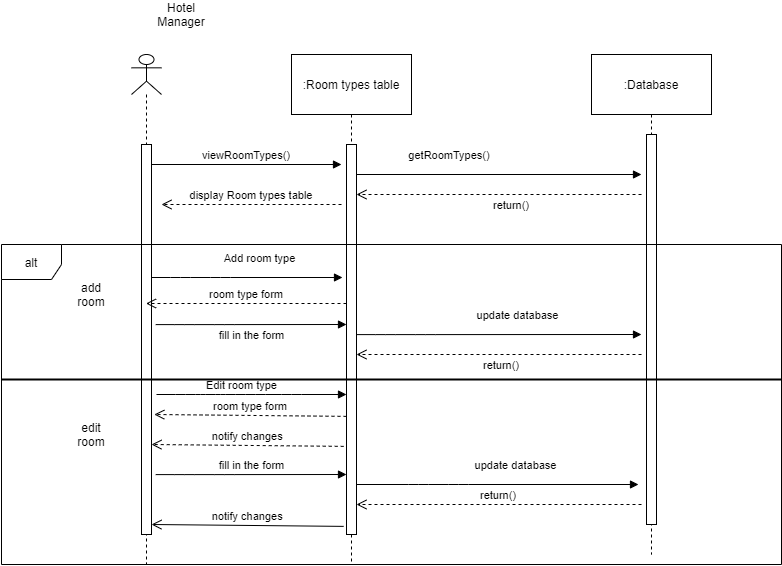

The diagram above was exported from draw.io. Its source (the exported page's mxGraphModel, read from the mxfile embedded in the PNG):
<mxGraphModel dx="1865" dy="579" grid="1" gridSize="10" guides="1" tooltips="1" connect="1" arrows="1" fold="1" page="1" pageScale="1" pageWidth="827" pageHeight="1169" math="0" shadow="0">
  <root>
    <mxCell id="0" />
    <mxCell id="1" parent="0" />
    <mxCell id="h5x6G1fiedw4K2zNo7zA-1" style="edgeStyle=orthogonalEdgeStyle;rounded=0;orthogonalLoop=1;jettySize=auto;html=1;endArrow=none;endFill=0;dashed=1;" edge="1" parent="1" source="h5x6G1fiedw4K2zNo7zA-2">
      <mxGeometry relative="1" as="geometry">
        <mxPoint x="320" y="590" as="targetPoint" />
        <Array as="points">
          <mxPoint x="320" y="480" />
          <mxPoint x="320" y="480" />
        </Array>
      </mxGeometry>
    </mxCell>
    <mxCell id="h5x6G1fiedw4K2zNo7zA-2" value=":Room types table" style="rounded=0;whiteSpace=wrap;html=1;" vertex="1" parent="1">
      <mxGeometry x="260" y="80" width="120" height="60" as="geometry" />
    </mxCell>
    <mxCell id="h5x6G1fiedw4K2zNo7zA-3" style="edgeStyle=orthogonalEdgeStyle;rounded=0;orthogonalLoop=1;jettySize=auto;html=1;dashed=1;endArrow=none;endFill=0;" edge="1" parent="1" source="h5x6G1fiedw4K2zNo7zA-4">
      <mxGeometry relative="1" as="geometry">
        <mxPoint x="620" y="580" as="targetPoint" />
      </mxGeometry>
    </mxCell>
    <mxCell id="h5x6G1fiedw4K2zNo7zA-4" value=":Database" style="rounded=0;whiteSpace=wrap;html=1;" vertex="1" parent="1">
      <mxGeometry x="560" y="80" width="120" height="60" as="geometry" />
    </mxCell>
    <mxCell id="h5x6G1fiedw4K2zNo7zA-5" value="" style="shape=umlLifeline;participant=umlActor;perimeter=lifelinePerimeter;whiteSpace=wrap;html=1;container=1;collapsible=0;recursiveResize=0;verticalAlign=top;spacingTop=36;outlineConnect=0;size=40;" vertex="1" parent="1">
      <mxGeometry x="100" y="80" width="30" height="510" as="geometry" />
    </mxCell>
    <mxCell id="h5x6G1fiedw4K2zNo7zA-6" value="Hotel Manager" style="text;html=1;strokeColor=none;fillColor=none;align=center;verticalAlign=middle;whiteSpace=wrap;rounded=0;" vertex="1" parent="1">
      <mxGeometry x="130" y="30" width="40" height="20" as="geometry" />
    </mxCell>
    <mxCell id="h5x6G1fiedw4K2zNo7zA-7" value="" style="points=[];perimeter=orthogonalPerimeter;rounded=0;shadow=0;strokeWidth=1;" vertex="1" parent="1">
      <mxGeometry x="110" y="170" width="10" height="390" as="geometry" />
    </mxCell>
    <mxCell id="h5x6G1fiedw4K2zNo7zA-8" value="" style="points=[];perimeter=orthogonalPerimeter;rounded=0;shadow=0;strokeWidth=1;" vertex="1" parent="1">
      <mxGeometry x="315" y="170" width="10" height="390" as="geometry" />
    </mxCell>
    <mxCell id="h5x6G1fiedw4K2zNo7zA-9" value="" style="points=[];perimeter=orthogonalPerimeter;rounded=0;shadow=0;strokeWidth=1;" vertex="1" parent="1">
      <mxGeometry x="615" y="160" width="10" height="390" as="geometry" />
    </mxCell>
    <mxCell id="h5x6G1fiedw4K2zNo7zA-10" value="viewRoomTypes()" style="verticalAlign=bottom;endArrow=block;shadow=0;strokeWidth=1;" edge="1" parent="1">
      <mxGeometry relative="1" as="geometry">
        <mxPoint x="120" y="190.0000000000001" as="sourcePoint" />
        <mxPoint x="310" y="190" as="targetPoint" />
      </mxGeometry>
    </mxCell>
    <mxCell id="h5x6G1fiedw4K2zNo7zA-11" value="display Room types table" style="verticalAlign=bottom;endArrow=open;dashed=1;endSize=8;exitX=0;exitY=0.95;shadow=0;strokeWidth=1;" edge="1" parent="1">
      <mxGeometry relative="1" as="geometry">
        <mxPoint x="130" y="229.99999999999977" as="targetPoint" />
        <mxPoint x="310" y="229.99999999999977" as="sourcePoint" />
      </mxGeometry>
    </mxCell>
    <mxCell id="h5x6G1fiedw4K2zNo7zA-12" value="getRoomTypes()" style="verticalAlign=bottom;endArrow=block;shadow=0;strokeWidth=1;" edge="1" parent="1">
      <mxGeometry x="-0.3506" y="10" relative="1" as="geometry">
        <mxPoint x="325" y="200.0000000000001" as="sourcePoint" />
        <mxPoint x="610" y="200" as="targetPoint" />
        <mxPoint as="offset" />
      </mxGeometry>
    </mxCell>
    <mxCell id="h5x6G1fiedw4K2zNo7zA-13" value="return()" style="verticalAlign=bottom;endArrow=open;dashed=1;endSize=8;shadow=0;strokeWidth=1;" edge="1" parent="1">
      <mxGeometry x="-0.0877" y="20" relative="1" as="geometry">
        <mxPoint x="325" y="220" as="targetPoint" />
        <mxPoint x="610" y="220" as="sourcePoint" />
        <mxPoint as="offset" />
      </mxGeometry>
    </mxCell>
    <mxCell id="h5x6G1fiedw4K2zNo7zA-14" value="alt" style="shape=umlFrame;whiteSpace=wrap;html=1;width=60;height=35;" vertex="1" parent="1">
      <mxGeometry x="-30" y="270" width="780" height="320" as="geometry" />
    </mxCell>
    <mxCell id="h5x6G1fiedw4K2zNo7zA-15" value="add room" style="text;html=1;strokeColor=none;fillColor=none;align=center;verticalAlign=middle;whiteSpace=wrap;rounded=0;" vertex="1" parent="1">
      <mxGeometry x="40" y="310" width="40" height="20" as="geometry" />
    </mxCell>
    <mxCell id="h5x6G1fiedw4K2zNo7zA-16" value="edit room" style="text;html=1;strokeColor=none;fillColor=none;align=center;verticalAlign=middle;whiteSpace=wrap;rounded=0;" vertex="1" parent="1">
      <mxGeometry x="40" y="450" width="40" height="20" as="geometry" />
    </mxCell>
    <mxCell id="h5x6G1fiedw4K2zNo7zA-17" value="Add room type&lt;span style=&quot;color: rgba(0 , 0 , 0 , 0) ; font-family: monospace ; font-size: 0px ; background-color: rgb(248 , 249 , 250)&quot;&gt;%3CmxGraphModel%3E%3Croot%3E%3CmxCell%20id%3D%220%22%2F%3E%3CmxCell%20id%3D%221%22%20parent%3D%220%22%2F%3E%3CmxCell%20id%3D%222%22%20value%3D%22Add%20Employee%22%20style%3D%22html%3D1%3BverticalAlign%3Dbottom%3BendArrow%3Dblock%3B%22%20edge%3D%221%22%20parent%3D%221%22%3E%3CmxGeometry%20x%3D%22-0.0032%22%20width%3D%2280%22%20relative%3D%221%22%20as%3D%22geometry%22%3E%3CmxPoint%20x%3D%22201%22%20y%3D%22200%22%20as%3D%22sourcePoint%22%2F%3E%3CmxPoint%20x%3D%22359.5%22%20y%3D%22200%22%20as%3D%22targetPoint%22%2F%3E%3CmxPoint%20as%3D%22offset%22%2F%3E%3CArray%20as%3D%22points%22%3E%3CmxPoint%20x%3D%22230%22%20y%3D%22200%22%2F%3E%3CmxPoint%20x%3D%22250%22%20y%3D%22200%22%2F%3E%3CmxPoint%20x%3D%22270%22%20y%3D%22200%22%2F%3E%3CmxPoint%20x%3D%22300%22%20y%3D%22200%22%2F%3E%3C%2FArray%3E%3C%2FmxGeometry%3E%3C%2FmxCell%3E%3C%2Froot%3E%3C%2FmxGraphModel%3E&lt;/span&gt;" style="html=1;verticalAlign=bottom;endArrow=block;" edge="1" parent="1" source="h5x6G1fiedw4K2zNo7zA-7">
      <mxGeometry x="0.1276" y="10" width="80" relative="1" as="geometry">
        <mxPoint x="120" y="329.5" as="sourcePoint" />
        <mxPoint x="311" y="303" as="targetPoint" />
        <mxPoint as="offset" />
        <Array as="points">
          <mxPoint x="149" y="303" />
          <mxPoint x="189" y="303" />
        </Array>
      </mxGeometry>
    </mxCell>
    <mxCell id="h5x6G1fiedw4K2zNo7zA-18" value="Edit room type" style="html=1;verticalAlign=bottom;endArrow=block;" edge="1" parent="1">
      <mxGeometry x="-0.1053" width="80" relative="1" as="geometry">
        <mxPoint x="125" y="420" as="sourcePoint" />
        <mxPoint x="315" y="420" as="targetPoint" />
        <mxPoint as="offset" />
        <Array as="points">
          <mxPoint x="154" y="420" />
          <mxPoint x="174" y="420" />
          <mxPoint x="194" y="420" />
          <mxPoint x="224" y="420" />
          <mxPoint x="260" y="420" />
        </Array>
      </mxGeometry>
    </mxCell>
    <mxCell id="h5x6G1fiedw4K2zNo7zA-19" value="fill in the form" style="html=1;verticalAlign=bottom;endArrow=block;entryX=-0.42;entryY=0.443;entryDx=0;entryDy=0;entryPerimeter=0;" edge="1" parent="1">
      <mxGeometry x="0.004" y="-20" width="80" relative="1" as="geometry">
        <mxPoint x="124.20000000000005" y="350.1" as="sourcePoint" />
        <mxPoint x="315" y="350" as="targetPoint" />
        <mxPoint as="offset" />
        <Array as="points">
          <mxPoint x="153.2" y="350.1" />
          <mxPoint x="193.2" y="350.1" />
        </Array>
      </mxGeometry>
    </mxCell>
    <mxCell id="h5x6G1fiedw4K2zNo7zA-20" value="update database" style="html=1;verticalAlign=bottom;endArrow=block;" edge="1" parent="1">
      <mxGeometry x="0.1276" y="10" width="80" relative="1" as="geometry">
        <mxPoint x="325" y="360.1" as="sourcePoint" />
        <mxPoint x="610" y="360" as="targetPoint" />
        <mxPoint as="offset" />
        <Array as="points">
          <mxPoint x="354" y="360.1" />
          <mxPoint x="394" y="360.1" />
        </Array>
      </mxGeometry>
    </mxCell>
    <mxCell id="h5x6G1fiedw4K2zNo7zA-21" value="room type form" style="verticalAlign=bottom;endArrow=open;dashed=1;endSize=8;exitX=0;exitY=0.95;shadow=0;strokeWidth=1;" edge="1" parent="1" target="h5x6G1fiedw4K2zNo7zA-5">
      <mxGeometry relative="1" as="geometry">
        <mxPoint x="135" y="328.9999999999998" as="targetPoint" />
        <mxPoint x="315" y="328.9999999999998" as="sourcePoint" />
      </mxGeometry>
    </mxCell>
    <mxCell id="h5x6G1fiedw4K2zNo7zA-22" value="return()" style="verticalAlign=bottom;endArrow=open;dashed=1;endSize=8;shadow=0;strokeWidth=1;" edge="1" parent="1">
      <mxGeometry x="-0.0175" y="20" relative="1" as="geometry">
        <mxPoint x="325" y="380" as="targetPoint" />
        <mxPoint x="610" y="380" as="sourcePoint" />
        <mxPoint as="offset" />
      </mxGeometry>
    </mxCell>
    <mxCell id="h5x6G1fiedw4K2zNo7zA-23" value="return()" style="verticalAlign=bottom;endArrow=open;dashed=1;endSize=8;shadow=0;strokeWidth=1;" edge="1" parent="1">
      <mxGeometry relative="1" as="geometry">
        <mxPoint x="325" y="530" as="targetPoint" />
        <mxPoint x="610" y="530" as="sourcePoint" />
      </mxGeometry>
    </mxCell>
    <mxCell id="h5x6G1fiedw4K2zNo7zA-24" value="room type form" style="verticalAlign=bottom;endArrow=open;dashed=1;endSize=8;exitX=0;exitY=0.95;shadow=0;strokeWidth=1;entryX=1.28;entryY=0.491;entryDx=0;entryDy=0;entryPerimeter=0;" edge="1" parent="1">
      <mxGeometry relative="1" as="geometry">
        <mxPoint x="122.79999999999995" y="440" as="targetPoint" />
        <mxPoint x="315" y="441.87999999999977" as="sourcePoint" />
      </mxGeometry>
    </mxCell>
    <mxCell id="h5x6G1fiedw4K2zNo7zA-25" value="update database" style="html=1;verticalAlign=bottom;endArrow=block;" edge="1" parent="1">
      <mxGeometry x="0.1276" y="10" width="80" relative="1" as="geometry">
        <mxPoint x="325" y="510" as="sourcePoint" />
        <mxPoint x="607" y="510" as="targetPoint" />
        <mxPoint as="offset" />
        <Array as="points">
          <mxPoint x="387" y="510" />
          <mxPoint x="427" y="510" />
        </Array>
      </mxGeometry>
    </mxCell>
    <mxCell id="h5x6G1fiedw4K2zNo7zA-26" value="notify changes" style="verticalAlign=bottom;endArrow=open;endSize=8;exitX=0;exitY=0.95;shadow=0;strokeWidth=1;entryX=1.28;entryY=0.491;entryDx=0;entryDy=0;entryPerimeter=0;" edge="1" parent="1">
      <mxGeometry relative="1" as="geometry">
        <mxPoint x="120" y="550" as="targetPoint" />
        <mxPoint x="312.1999999999998" y="551.8799999999997" as="sourcePoint" />
      </mxGeometry>
    </mxCell>
    <mxCell id="h5x6G1fiedw4K2zNo7zA-27" value="fill in the form" style="html=1;verticalAlign=bottom;endArrow=block;entryX=-0.42;entryY=0.443;entryDx=0;entryDy=0;entryPerimeter=0;" edge="1" parent="1">
      <mxGeometry x="0.0042" width="80" relative="1" as="geometry">
        <mxPoint x="124.20000000000005" y="500.0999999999999" as="sourcePoint" />
        <mxPoint x="315" y="500" as="targetPoint" />
        <mxPoint as="offset" />
        <Array as="points">
          <mxPoint x="153.2" y="500.1" />
          <mxPoint x="193.2" y="500.1" />
        </Array>
      </mxGeometry>
    </mxCell>
    <mxCell id="h5x6G1fiedw4K2zNo7zA-28" value="notify changes" style="verticalAlign=bottom;endArrow=open;dashed=1;endSize=8;exitX=0;exitY=0.95;shadow=0;strokeWidth=1;entryX=1.28;entryY=0.491;entryDx=0;entryDy=0;entryPerimeter=0;" edge="1" parent="1">
      <mxGeometry relative="1" as="geometry">
        <mxPoint x="120" y="470" as="targetPoint" />
        <mxPoint x="312.1999999999998" y="471.87999999999965" as="sourcePoint" />
      </mxGeometry>
    </mxCell>
    <mxCell id="h5x6G1fiedw4K2zNo7zA-29" value="" style="line;strokeWidth=2;html=1;" vertex="1" parent="1">
      <mxGeometry x="-30" y="400" width="780" height="10" as="geometry" />
    </mxCell>
  </root>
</mxGraphModel>